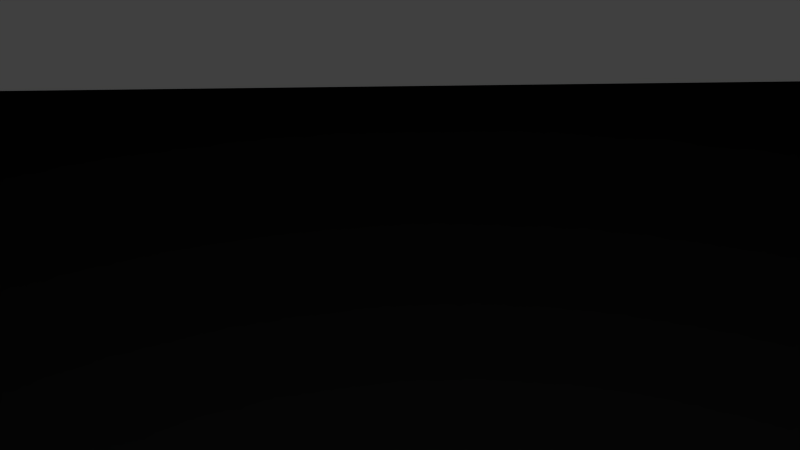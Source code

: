 # Source: Roof_1.blend  (saved by Blender 2.76.0; exported with 4.5.12 LTS)
import bpy
from mathutils import Matrix  # noqa: F401  (used for matrix-valued properties, if any)

bpy.ops.wm.read_factory_settings(use_empty=True)
scene = bpy.context.scene
scene.name = 'Scene'

# ---- collections
col_collection_1 = bpy.data.collections.new('Collection 1'); scene.collection.children.link(col_collection_1)

# ---- world
world_world = bpy.data.worlds.new('World'); scene.world = world_world
world_world.color = (0.05088, 0.05088, 0.05088)
world_world.use_sun_shadow = False
world_world.sun_shadow_jitter_overblur = 0.0
world_world.cycles.sampling_method = 'MANUAL'
world_world.cycles.sample_map_resolution = 256

# ---- cameras
cam_camera = bpy.data.cameras.new('Camera')
cam_camera.clip_end = 100.0
cam_camera.lens = 35.0
cam_camera.sensor_width = 32.0
cam_camera.sensor_height = 18.0
cam_camera.ortho_scale = 7.314
cam_camera.dof.focus_distance = 0.0

# ---- lights
light_lamp = bpy.data.lights.new('Lamp', 'POINT')
light_lamp.transmission_factor = 0.0
light_lamp.cutoff_distance = 30.0
light_lamp.energy = 100.0
light_lamp.shadow_buffer_clip_start = 1.001
light_lamp.shadow_soft_size = 0.1
light_lamp.shadow_maximum_resolution = 0.006
light_lamp.use_absolute_resolution = True
light_lamp.cycles.use_multiple_importance_sampling = False

# ---- meshes
me_cube_001 = bpy.data.meshes.new('Cube.001')
me_cube_001.from_pydata([(-100.0, -100.0, -100.0), (-100.0, -100.0, 100.0), (-100.0, 100.0, -100.0), (-100.0, 100.0, 100.0), (100.0, -100.0, -100.0), (100.0, -100.0, 100.0), (100.0, 100.0, -100.0), (100.0, 100.0, 100.0)], [], [(1, 3, 2, 0), (3, 7, 6, 2), (7, 5, 4, 6), (5, 1, 0, 4), (0, 2, 6, 4), (5, 7, 3, 1)])
_uv = me_cube_001.uv_layers.new(name='UVMap')
_uv.uv.foreach_set('vector', [-0.4271, -2.843, -0.4271, 3.83, -0.3142, 3.721, -0.3142, -2.721, -0.4271, 3.83, 1.442, 3.83, 1.314, 3.721, -0.3142, 3.721, 1.442, 3.83, 1.442, -2.843, 1.314, -2.721, 1.314, 3.721, 1.442, -2.843, -0.4271, -2.843, -0.3142, -2.721, 1.314, -2.721, -0.3142, -2.721, -0.3142, 3.721, 1.314, 3.721, 1.314, -2.721, 1.442, -2.843, 1.442, 3.83, -0.4271, 3.83, -0.4271, -2.843])
me_cube_001.use_remesh_preserve_volume = False
me_cube_001.use_remesh_preserve_attributes = False
me_cube_001.use_mirror_vertex_groups = False
me_cube_001.update()

# ---- objects
ob_cube_001 = bpy.data.objects.new('Cube.001', me_cube_001)
ob_lamp = bpy.data.objects.new('Lamp', light_lamp)
ob_camera = bpy.data.objects.new('Camera', cam_camera)

# ---- transforms, parenting, visibility, modifiers, constraints
ob_cube_001.location = (0.0, 0.0, 0.0)
ob_cube_001.scale = (4.6, 9.1, 0.25)
ob_cube_001.lineart.crease_threshold = 0.0
ob_lamp.location = (4.076, 1.005, 5.904)
ob_lamp.rotation_euler = (0.6503, 0.05522, 1.866)
ob_lamp.lock_rotations_4d = False
ob_lamp.empty_display_type = 'ARROWS'
ob_lamp.color = (0.0, 0.0, 0.0, 0.0)
ob_lamp.lineart.crease_threshold = 0.0
ob_camera.location = (7.481, -6.508, 5.344)
ob_camera.rotation_euler = (1.109, 0.01082, 0.8149)
ob_camera.lock_rotations_4d = False
ob_camera.empty_display_type = 'ARROWS'
ob_camera.color = (0.0, 0.0, 0.0, 0.0)
ob_camera.display_type = 'WIRE'
ob_camera.lineart.crease_threshold = 0.0

# ---- collection membership
col_collection_1.objects.link(ob_cube_001)
col_collection_1.objects.link(ob_lamp)
col_collection_1.objects.link(ob_camera)

# ---- scene / render settings (as saved in the file)
scene.camera = ob_camera
scene.frame_start = 1; scene.frame_end = 250; scene.frame_set(1)
scene.render.engine = 'CYCLES'
scene.render.resolution_percentage = 50
scene.render.dither_intensity = 0.0
scene.cycles.use_denoising = False
scene.cycles.samples = 10
scene.cycles.sampling_pattern = 'TABULATED_SOBOL'
scene.cycles.light_sampling_threshold = 0.0
scene.cycles.use_adaptive_sampling = False
scene.cycles.use_light_tree = False
scene.cycles.blur_glossy = 0.0
scene.cycles.pixel_filter_type = 'GAUSSIAN'
scene.cycles.sample_clamp_indirect = 0.0
scene.view_settings.view_transform = 'Standard'
scene.unit_settings.scale_length = 0.01
bpy.context.view_layer.update()
